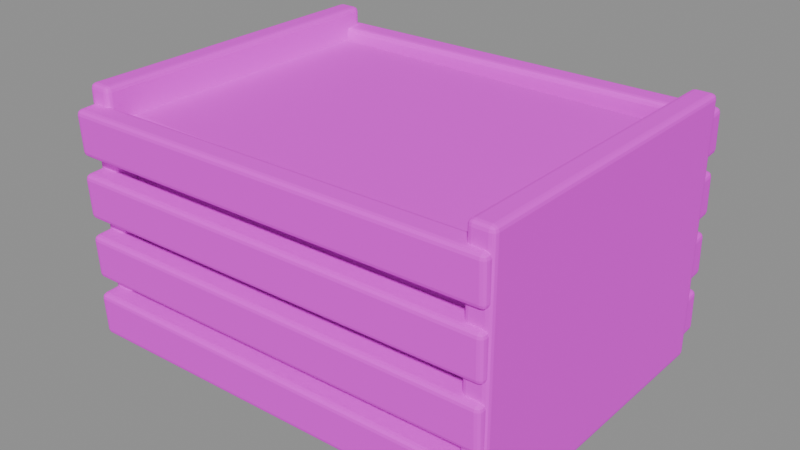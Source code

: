 # Source: compost_optimized.blend  (saved by Blender 4.5.87; exported with 4.5.12 LTS)
import bpy
from mathutils import Matrix  # noqa: F401  (used for matrix-valued properties, if any)

bpy.ops.wm.read_factory_settings(use_empty=True)
scene = bpy.context.scene
scene.name = '组件_compost'

# ---- collections
col_02______compost = bpy.data.collections.new('02_游戏输出_compost'); scene.collection.children.link(col_02______compost)

# ---- images (referenced by path relative to the original .blend; pixels are not part of the script)
import os
ASSET_DIR = os.environ.get("B2B_ASSET_DIR", "")  # directory of the original .blend (textures are referenced by path, not embedded)
HERE = os.path.dirname(os.path.abspath(__file__))  # packed textures are extracted next to this script under _unpacked/

def load_image(name, relpath, width, height, colorspace="sRGB"):
    """Load a texture the original file referenced (path relative to the .blend, or extracted next to this script)."""
    p = next((c for c in (os.path.join(HERE, relpath), os.path.join(ASSET_DIR, relpath)) if relpath and os.path.exists(c)), "")
    if p:
        img = bpy.data.images.load(p, check_existing=True)
        img.name = name
    else:  # same state as the original file: an image datablock whose file is absent (Cycles renders it pink)
        img = bpy.data.images.new(name, width, height)
        img.source = "FILE"
        img.filepath = "//" + (relpath or name)
    img.colorspace_settings.name = colorspace
    return img
img_sea_cabin_timber_8x8_512_png = load_image('sea_cabin_timber_8x8_512.png', 'sea_cabin_timber_8x8_512.png', 1024, 1024, 'sRGB')

# ---- materials (node trees are filled in below, after node groups)
mat_orf2_final_sea_matte = bpy.data.materials.new('ORF2_FINAL_SEA_Matte')

# ---- material node trees
mat_orf2_final_sea_matte.use_nodes = True; mat_orf2_final_sea_matte.node_tree.nodes.clear()
_N = mat_orf2_final_sea_matte.node_tree.nodes; _L = mat_orf2_final_sea_matte.node_tree.links
n0 = _N.new('ShaderNodeBsdfPrincipled'); n0.name = '原理化 BSDF'; n0.location = (0, 0)
n0.inputs[1].default_value = 0.02
n0.inputs[2].default_value = 0.72
n1 = _N.new('ShaderNodeOutputMaterial'); n1.name = '材质输出'; n1.location = (0, 0)
n2 = _N.new('ShaderNodeUVMap'); n2.name = 'UV 贴图'; n2.location = (0, 0)
n2.uv_map = 'PaletteUV'
n3 = _N.new('ShaderNodeTexImage'); n3.name = '图像纹理'; n3.location = (0, 0)
n3.image = img_sea_cabin_timber_8x8_512_png
n3.interpolation = 'Closest'
_L.new(n2.outputs[0], n3.inputs[0])
_L.new(n3.outputs[0], n0.inputs[0])
_L.new(n0.outputs[0], n1.inputs[0])
n1.is_active_output = True

# ---- meshes
me_orf2_compost_0_002 = bpy.data.meshes.new('ORF2_compost_0.002')
me_orf2_compost_0_002.from_pydata([(-1.048, -0.887, 0.08769), (1.051, -0.824, 0.08769), (1.048, -0.7042, 0.09249), (-1.051, -0.7672, 0.09249), (-1.048, -0.8958, 0.3075), (1.051, -0.8328, 0.3075), (1.048, -0.713, 0.3123), (-1.051, -0.776, 0.3123), (-1.048, -0.887, 0.3877), (1.051, -0.824, 0.3877), (1.048, -0.7042, 0.3925), (-1.051, -0.7672, 0.3925), (-1.048, -0.8958, 0.6075), (1.051, -0.8328, 0.6075), (1.048, -0.713, 0.6123), (-1.051, -0.776, 0.6123), (-1.048, -0.887, 0.6877), (1.051, -0.824, 0.6877), (1.048, -0.7042, 0.6925), (-1.051, -0.7672, 0.6925), (-1.048, -0.8958, 0.9075), (1.051, -0.8328, 0.9075), (1.048, -0.713, 0.9123), (-1.051, -0.776, 0.9123), (-1.048, -0.887, 0.9877), (1.051, -0.824, 0.9877), (1.048, -0.7042, 0.9925), (-1.051, -0.7672, 0.9925), (-1.048, -0.8958, 1.208), (1.051, -0.8328, 1.208), (1.048, -0.713, 1.212), (-1.051, -0.776, 1.212), (-1.048, 0.713, 0.08769), (1.051, 0.776, 0.08769), (1.048, 0.8958, 0.09249), (-1.051, 0.8328, 0.09249), (-1.048, 0.7042, 0.3075), (1.051, 0.7672, 0.3075), (1.048, 0.887, 0.3123), (-1.051, 0.824, 0.3123), (-1.048, 0.713, 0.3877), (1.051, 0.776, 0.3877), (1.048, 0.8958, 0.3925), (-1.051, 0.8328, 0.3925), (-1.048, 0.7042, 0.6075), (1.051, 0.7672, 0.6075), (1.048, 0.887, 0.6123), (-1.051, 0.824, 0.6123), (-1.048, 0.713, 0.6877), (1.051, 0.776, 0.6877), (1.048, 0.8958, 0.6925), (-1.051, 0.8328, 0.6925), (-1.048, 0.7042, 0.9075), (1.051, 0.7672, 0.9075), (1.048, 0.887, 0.9123), (-1.051, 0.824, 0.9123), (-1.048, 0.713, 0.9877), (1.051, 0.776, 0.9877), (1.048, 0.8958, 0.9925), (-1.051, 0.8328, 0.9925), (-1.048, 0.7042, 1.208), (1.051, 0.7672, 1.208), (1.048, 0.887, 1.212), (-1.051, 0.824, 1.212), (-1.06, -0.8, 0.0), (-0.94, -0.8, 0.0), (-0.94, 0.8, 0.0), (-1.06, 0.8, 0.0), (-1.06, -0.8, 1.3), (-0.94, -0.8, 1.3), (-0.94, 0.8, 1.3), (-1.06, 0.8, 1.3), (0.94, -0.8, 0.0), (1.06, -0.8, 0.0), (1.06, 0.8, 0.0), (0.94, 0.8, 0.0), (0.94, -0.8, 1.3), (1.06, -0.8, 1.3), (1.06, 0.8, 1.3), (0.94, 0.8, 1.3), (-0.95, -0.7, 0.15), (0.95, -0.7, 0.15), (0.95, 0.7, 0.15), (-0.95, 0.7, 0.15), (-0.95, -0.7, 1.15), (0.95, -0.7, 1.15), (0.95, 0.7, 1.15), (-0.95, 0.7, 1.15)], [], [(0, 3, 2, 1), (0, 1, 5, 4), (1, 2, 6, 5), (2, 3, 7, 6), (3, 0, 4, 7), (4, 5, 6, 7), (8, 11, 10, 9), (8, 9, 13, 12), (9, 10, 14, 13), (10, 11, 15, 14), (11, 8, 12, 15), (12, 13, 14, 15), (16, 19, 18, 17), (16, 17, 21, 20), (17, 18, 22, 21), (18, 19, 23, 22), (19, 16, 20, 23), (20, 21, 22, 23), (24, 27, 26, 25), (24, 25, 29, 28), (25, 26, 30, 29), (26, 27, 31, 30), (27, 24, 28, 31), (28, 29, 30, 31), (32, 35, 34, 33), (32, 33, 37, 36), (33, 34, 38, 37), (34, 35, 39, 38), (35, 32, 36, 39), (36, 37, 38, 39), (40, 43, 42, 41), (40, 41, 45, 44), (41, 42, 46, 45), (42, 43, 47, 46), (43, 40, 44, 47), (44, 45, 46, 47), (48, 51, 50, 49), (48, 49, 53, 52), (49, 50, 54, 53), (50, 51, 55, 54), (51, 48, 52, 55), (52, 53, 54, 55), (56, 59, 58, 57), (56, 57, 61, 60), (57, 58, 62, 61), (58, 59, 63, 62), (59, 56, 60, 63), (60, 61, 62, 63), (64, 67, 66, 65), (64, 65, 69, 68), (65, 66, 70, 69), (66, 67, 71, 70), (67, 64, 68, 71), (68, 69, 70, 71), (72, 75, 74, 73), (72, 73, 77, 76), (73, 74, 78, 77), (74, 75, 79, 78), (75, 72, 76, 79), (76, 77, 78, 79), (80, 83, 82, 81), (80, 81, 85, 84), (81, 82, 86, 85), (82, 83, 87, 86), (83, 80, 84, 87), (84, 85, 86, 87)])
_uv = me_orf2_compost_0_002.uv_layers.new(name='PaletteUV')
_uv.uv.foreach_set('vector', [0.4625, 0.8125, 0.4375, 0.8375, 0.4125, 0.8125, 0.4375, 0.7875, 0.4625, 0.8125, 0.4375, 0.8375, 0.4125, 0.8125, 0.4375, 0.7875, 0.4625, 0.8125, 0.4375, 0.8375, 0.4125, 0.8125, 0.4375, 0.7875, 0.4625, 0.8125, 0.4375, 0.8375, 0.4125, 0.8125, 0.4375, 0.7875, 0.4625, 0.8125, 0.4375, 0.8375, 0.4125, 0.8125, 0.4375, 0.7875, 0.4625, 0.8125, 0.4375, 0.8375, 0.4125, 0.8125, 0.4375, 0.7875, 0.4625, 0.8125, 0.4375, 0.8375, 0.4125, 0.8125, 0.4375, 0.7875, 0.4625, 0.8125, 0.4375, 0.8375, 0.4125, 0.8125, 0.4375, 0.7875, 0.4625, 0.8125, 0.4375, 0.8375, 0.4125, 0.8125, 0.4375, 0.7875, 0.4625, 0.8125, 0.4375, 0.8375, 0.4125, 0.8125, 0.4375, 0.7875, 0.4625, 0.8125, 0.4375, 0.8375, 0.4125, 0.8125, 0.4375, 0.7875, 0.4625, 0.8125, 0.4375, 0.8375, 0.4125, 0.8125, 0.4375, 0.7875, 0.4625, 0.8125, 0.4375, 0.8375, 0.4125, 0.8125, 0.4375, 0.7875, 0.4625, 0.8125, 0.4375, 0.8375, 0.4125, 0.8125, 0.4375, 0.7875, 0.4625, 0.8125, 0.4375, 0.8375, 0.4125, 0.8125, 0.4375, 0.7875, 0.4625, 0.8125, 0.4375, 0.8375, 0.4125, 0.8125, 0.4375, 0.7875, 0.4625, 0.8125, 0.4375, 0.8375, 0.4125, 0.8125, 0.4375, 0.7875, 0.4625, 0.8125, 0.4375, 0.8375, 0.4125, 0.8125, 0.4375, 0.7875, 0.4625, 0.8125, 0.4375, 0.8375, 0.4125, 0.8125, 0.4375, 0.7875, 0.4625, 0.8125, 0.4375, 0.8375, 0.4125, 0.8125, 0.4375, 0.7875, 0.4625, 0.8125, 0.4375, 0.8375, 0.4125, 0.8125, 0.4375, 0.7875, 0.4625, 0.8125, 0.4375, 0.8375, 0.4125, 0.8125, 0.4375, 0.7875, 0.4625, 0.8125, 0.4375, 0.8375, 0.4125, 0.8125, 0.4375, 0.7875, 0.4625, 0.8125, 0.4375, 0.8375, 0.4125, 0.8125, 0.4375, 0.7875, 0.4625, 0.8125, 0.4375, 0.8375, 0.4125, 0.8125, 0.4375, 0.7875, 0.4625, 0.8125, 0.4375, 0.8375, 0.4125, 0.8125, 0.4375, 0.7875, 0.4625, 0.8125, 0.4375, 0.8375, 0.4125, 0.8125, 0.4375, 0.7875, 0.4625, 0.8125, 0.4375, 0.8375, 0.4125, 0.8125, 0.4375, 0.7875, 0.4625, 0.8125, 0.4375, 0.8375, 0.4125, 0.8125, 0.4375, 0.7875, 0.4625, 0.8125, 0.4375, 0.8375, 0.4125, 0.8125, 0.4375, 0.7875, 0.4625, 0.8125, 0.4375, 0.8375, 0.4125, 0.8125, 0.4375, 0.7875, 0.4625, 0.8125, 0.4375, 0.8375, 0.4125, 0.8125, 0.4375, 0.7875, 0.4625, 0.8125, 0.4375, 0.8375, 0.4125, 0.8125, 0.4375, 0.7875, 0.4625, 0.8125, 0.4375, 0.8375, 0.4125, 0.8125, 0.4375, 0.7875, 0.4625, 0.8125, 0.4375, 0.8375, 0.4125, 0.8125, 0.4375, 0.7875, 0.4625, 0.8125, 0.4375, 0.8375, 0.4125, 0.8125, 0.4375, 0.7875, 0.4625, 0.8125, 0.4375, 0.8375, 0.4125, 0.8125, 0.4375, 0.7875, 0.4625, 0.8125, 0.4375, 0.8375, 0.4125, 0.8125, 0.4375, 0.7875, 0.4625, 0.8125, 0.4375, 0.8375, 0.4125, 0.8125, 0.4375, 0.7875, 0.4625, 0.8125, 0.4375, 0.8375, 0.4125, 0.8125, 0.4375, 0.7875, 0.4625, 0.8125, 0.4375, 0.8375, 0.4125, 0.8125, 0.4375, 0.7875, 0.4625, 0.8125, 0.4375, 0.8375, 0.4125, 0.8125, 0.4375, 0.7875, 0.4625, 0.8125, 0.4375, 0.8375, 0.4125, 0.8125, 0.4375, 0.7875, 0.4625, 0.8125, 0.4375, 0.8375, 0.4125, 0.8125, 0.4375, 0.7875, 0.4625, 0.8125, 0.4375, 0.8375, 0.4125, 0.8125, 0.4375, 0.7875, 0.4625, 0.8125, 0.4375, 0.8375, 0.4125, 0.8125, 0.4375, 0.7875, 0.4625, 0.8125, 0.4375, 0.8375, 0.4125, 0.8125, 0.4375, 0.7875, 0.4625, 0.8125, 0.4375, 0.8375, 0.4125, 0.8125, 0.4375, 0.7875, 0.5875, 0.8125, 0.5625, 0.8375, 0.5375, 0.8125, 0.5625, 0.7875, 0.5875, 0.8125, 0.5625, 0.8375, 0.5375, 0.8125, 0.5625, 0.7875, 0.5875, 0.8125, 0.5625, 0.8375, 0.5375, 0.8125, 0.5625, 0.7875, 0.5875, 0.8125, 0.5625, 0.8375, 0.5375, 0.8125, 0.5625, 0.7875, 0.5875, 0.8125, 0.5625, 0.8375, 0.5375, 0.8125, 0.5625, 0.7875, 0.5875, 0.8125, 0.5625, 0.8375, 0.5375, 0.8125, 0.5625, 0.7875, 0.5875, 0.8125, 0.5625, 0.8375, 0.5375, 0.8125, 0.5625, 0.7875, 0.5875, 0.8125, 0.5625, 0.8375, 0.5375, 0.8125, 0.5625, 0.7875, 0.5875, 0.8125, 0.5625, 0.8375, 0.5375, 0.8125, 0.5625, 0.7875, 0.5875, 0.8125, 0.5625, 0.8375, 0.5375, 0.8125, 0.5625, 0.7875, 0.5875, 0.8125, 0.5625, 0.8375, 0.5375, 0.8125, 0.5625, 0.7875, 0.5875, 0.8125, 0.5625, 0.8375, 0.5375, 0.8125, 0.5625, 0.7875, 0.7125, 0.8125, 0.6875, 0.8375, 0.6625, 0.8125, 0.6875, 0.7875, 0.7125, 0.8125, 0.6875, 0.8375, 0.6625, 0.8125, 0.6875, 0.7875, 0.7125, 0.8125, 0.6875, 0.8375, 0.6625, 0.8125, 0.6875, 0.7875, 0.7125, 0.8125, 0.6875, 0.8375, 0.6625, 0.8125, 0.6875, 0.7875, 0.7125, 0.8125, 0.6875, 0.8375, 0.6625, 0.8125, 0.6875, 0.7875, 0.7125, 0.8125, 0.6875, 0.8375, 0.6625, 0.8125, 0.6875, 0.7875])
me_orf2_compost_0_002.materials.append(mat_orf2_final_sea_matte)
me_orf2_compost_0_002.update()

# ---- objects
ob_orf2_______0_001 = bpy.data.objects.new('ORF2_变形堆肥箱_0.001', me_orf2_compost_0_002)

# ---- transforms, parenting, visibility, modifiers, constraints
ob_orf2_______0_001.location = (0.0, 0.0, 0.0)
_m = ob_orf2_______0_001.modifiers.new('实体柔边_三段', 'BEVEL')
_m.width = 0.025
_m.width_pct = 0.025
_m.segments = 3

# ---- collection membership
col_02______compost.objects.link(ob_orf2_______0_001)

# ---- scene / render settings (as saved in the file)
scene.frame_start = 1; scene.frame_end = 250; scene.frame_set(1)
scene.render.engine = 'BLENDER_EEVEE_NEXT'
scene.render.image_settings.exr_codec = 'NONE'
scene.render.simplify_subdivision_render = 0
scene.render.simplify_child_particles_render = 0.0
scene.eevee.use_volume_custom_range = False
scene.eevee.use_fast_gi = False
scene.eevee.use_shadows = False
scene.view_settings.white_balance_temperature = 0.0
scene.view_settings.white_balance_tint = 0.0
scene.view_settings.white_balance_whitepoint = (2.97, 0.5193, -0.0414)
bpy.context.view_layer.update()

# ---- added for rendering (the .blend has no active camera and no usable light): camera, sun + grey world if the file has none
cam_auto = bpy.data.cameras.new('AutoCamera')
cam_auto.lens = 50.0
cam_auto.sensor_width = 36.0
cam_auto.clip_end = 1000.0
ob_auto_camera = bpy.data.objects.new('AutoCamera', cam_auto)
scene.collection.objects.link(ob_auto_camera)
ob_auto_camera.location = (2.83394, -3.40073, 2.91715)
ob_auto_camera.rotation_euler = (1.09748, -7.21219e-08, 0.694738)
scene.camera = ob_auto_camera
light_auto_sun = bpy.data.lights.new('AutoSun', 'SUN')
light_auto_sun.energy = 3.0
light_auto_sun.angle = 0.0523599
ob_auto_sun = bpy.data.objects.new('AutoSun', light_auto_sun)
scene.collection.objects.link(ob_auto_sun)
ob_auto_sun.rotation_euler = (0.872665, 0.174533, 0.523599)
if scene.world is None:
    world_auto = bpy.data.worlds.new('AutoWorld')
    world_auto.color = (0.3, 0.3, 0.3)
    scene.world = world_auto
bpy.context.view_layer.update()
